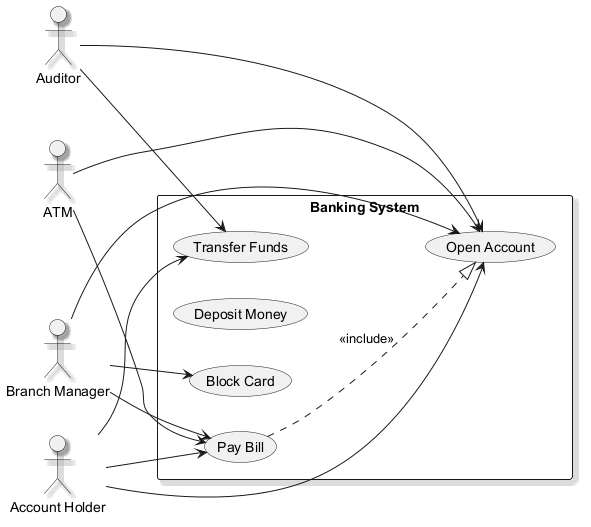

The diagram above was rendered by PlantUML. Its source (embedded in the PNG):
@startuml
skinparam backgroundColor #FFFFFF
skinparam classBackgroundColor #F1F8E9
skinparam classBorderColor #33691E
skinparam shadowing true
left to right direction
actor "Auditor" as A
actor "ATM" as A1
actor "Branch Manager" as BM
actor "Account Holder" as AH
rectangle "Banking System" {
  usecase "Open Account" as UC_OpenAccount
  usecase "Transfer Funds" as UC_TransferFunds
  usecase "Deposit Money" as UC_DepositMoney
  usecase "Block Card" as UC_BlockCard
  usecase "Pay Bill" as UC_PayBill
}
A --> UC_OpenAccount
A --> UC_TransferFunds
A1 --> UC_PayBill
A1 --> UC_OpenAccount
BM --> UC_PayBill
BM --> UC_OpenAccount
BM --> UC_BlockCard
AH --> UC_PayBill
AH --> UC_TransferFunds
AH --> UC_OpenAccount
UC_PayBill ..|> UC_OpenAccount : <<include>>
@enduml